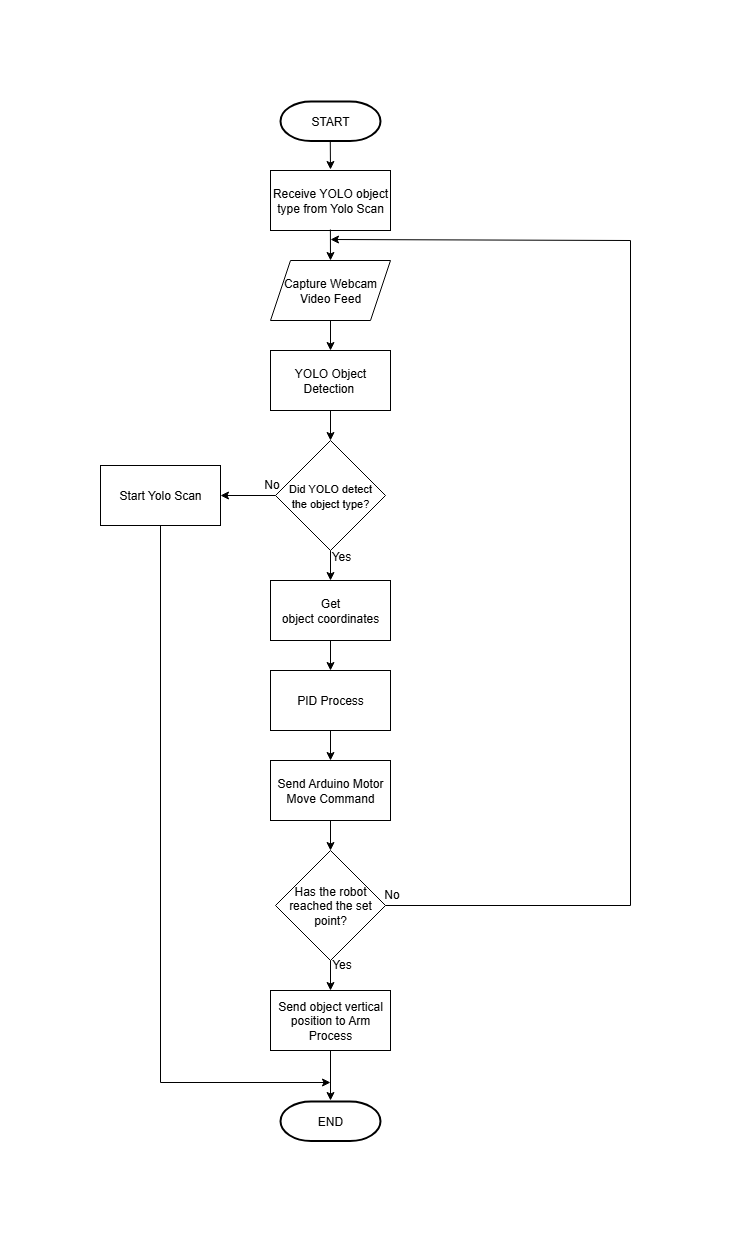

The diagram above was exported from draw.io. Its source (the exported page's mxGraphModel, read from the mxfile embedded in the PNG):
<mxGraphModel dx="1034" dy="570" grid="1" gridSize="10" guides="1" tooltips="1" connect="1" arrows="1" fold="1" page="1" pageScale="1" pageWidth="850" pageHeight="1100" math="0" shadow="0">
  <root>
    <mxCell id="0" />
    <mxCell id="1" parent="0" />
    <mxCell id="yADQ4kZfWcUSJkSpFJ6R-1" value="Receive YOLO object type from Yolo Scan" style="rounded=0;whiteSpace=wrap;html=1;" parent="1" vertex="1">
      <mxGeometry x="359" y="199" width="120" height="60" as="geometry" />
    </mxCell>
    <mxCell id="yADQ4kZfWcUSJkSpFJ6R-2" value="" style="endArrow=classic;html=1;rounded=0;entryX=0.5;entryY=0;entryDx=0;entryDy=0;" parent="1" edge="1">
      <mxGeometry width="50" height="50" relative="1" as="geometry">
        <mxPoint x="418.78" y="168" as="sourcePoint" />
        <mxPoint x="419" y="198" as="targetPoint" />
      </mxGeometry>
    </mxCell>
    <mxCell id="yADQ4kZfWcUSJkSpFJ6R-3" value="" style="endArrow=classic;html=1;rounded=0;" parent="1" edge="1">
      <mxGeometry width="50" height="50" relative="1" as="geometry">
        <mxPoint x="418.9" y="258" as="sourcePoint" />
        <mxPoint x="419" y="289" as="targetPoint" />
      </mxGeometry>
    </mxCell>
    <mxCell id="yADQ4kZfWcUSJkSpFJ6R-5" value="Capture Webcam Video Feed" style="shape=parallelogram;perimeter=parallelogramPerimeter;whiteSpace=wrap;html=1;fixedSize=1;" parent="1" vertex="1">
      <mxGeometry x="359" y="289" width="120" height="60" as="geometry" />
    </mxCell>
    <mxCell id="yADQ4kZfWcUSJkSpFJ6R-6" value="YOLO Object Detection&amp;nbsp;" style="rounded=0;whiteSpace=wrap;html=1;" parent="1" vertex="1">
      <mxGeometry x="359" y="379" width="120" height="60" as="geometry" />
    </mxCell>
    <mxCell id="yADQ4kZfWcUSJkSpFJ6R-7" value="" style="endArrow=classic;html=1;rounded=0;exitX=0.5;exitY=1;exitDx=0;exitDy=0;entryX=0.5;entryY=0;entryDx=0;entryDy=0;" parent="1" source="yADQ4kZfWcUSJkSpFJ6R-5" target="yADQ4kZfWcUSJkSpFJ6R-6" edge="1">
      <mxGeometry width="50" height="50" relative="1" as="geometry">
        <mxPoint x="549" y="369" as="sourcePoint" />
        <mxPoint x="599" y="319" as="targetPoint" />
      </mxGeometry>
    </mxCell>
    <mxCell id="yADQ4kZfWcUSJkSpFJ6R-8" value="Get object&amp;nbsp;coordinates" style="rounded=0;whiteSpace=wrap;html=1;" parent="1" vertex="1">
      <mxGeometry x="359" y="609" width="120" height="60" as="geometry" />
    </mxCell>
    <mxCell id="yADQ4kZfWcUSJkSpFJ6R-10" value="Send Arduino Motor Move Command" style="rounded=0;whiteSpace=wrap;html=1;" parent="1" vertex="1">
      <mxGeometry x="359" y="789" width="120" height="60" as="geometry" />
    </mxCell>
    <mxCell id="yADQ4kZfWcUSJkSpFJ6R-11" value="PID Process" style="rounded=0;whiteSpace=wrap;html=1;" parent="1" vertex="1">
      <mxGeometry x="359" y="699" width="120" height="60" as="geometry" />
    </mxCell>
    <mxCell id="yADQ4kZfWcUSJkSpFJ6R-12" value="" style="endArrow=classic;html=1;rounded=0;exitX=0.5;exitY=1;exitDx=0;exitDy=0;entryX=0.5;entryY=0;entryDx=0;entryDy=0;" parent="1" source="yADQ4kZfWcUSJkSpFJ6R-8" target="yADQ4kZfWcUSJkSpFJ6R-11" edge="1">
      <mxGeometry width="50" height="50" relative="1" as="geometry">
        <mxPoint x="549" y="749" as="sourcePoint" />
        <mxPoint x="599" y="699" as="targetPoint" />
      </mxGeometry>
    </mxCell>
    <mxCell id="yADQ4kZfWcUSJkSpFJ6R-13" value="" style="endArrow=classic;html=1;rounded=0;exitX=0.5;exitY=1;exitDx=0;exitDy=0;entryX=0.5;entryY=0;entryDx=0;entryDy=0;" parent="1" source="yADQ4kZfWcUSJkSpFJ6R-11" target="yADQ4kZfWcUSJkSpFJ6R-10" edge="1">
      <mxGeometry width="50" height="50" relative="1" as="geometry">
        <mxPoint x="549" y="729" as="sourcePoint" />
        <mxPoint x="599" y="679" as="targetPoint" />
      </mxGeometry>
    </mxCell>
    <mxCell id="yADQ4kZfWcUSJkSpFJ6R-14" value="Has the robot reached the set point?" style="rhombus;whiteSpace=wrap;html=1;" parent="1" vertex="1">
      <mxGeometry x="364" y="879" width="110" height="110" as="geometry" />
    </mxCell>
    <mxCell id="yADQ4kZfWcUSJkSpFJ6R-15" value="" style="endArrow=classic;html=1;rounded=0;exitX=0.5;exitY=1;exitDx=0;exitDy=0;entryX=0.5;entryY=0;entryDx=0;entryDy=0;" parent="1" source="yADQ4kZfWcUSJkSpFJ6R-10" edge="1">
      <mxGeometry width="50" height="50" relative="1" as="geometry">
        <mxPoint x="539" y="809" as="sourcePoint" />
        <mxPoint x="419" y="879" as="targetPoint" />
      </mxGeometry>
    </mxCell>
    <mxCell id="yADQ4kZfWcUSJkSpFJ6R-16" value="" style="endArrow=classic;html=1;rounded=0;exitX=1;exitY=0.5;exitDx=0;exitDy=0;" parent="1" source="yADQ4kZfWcUSJkSpFJ6R-14" edge="1">
      <mxGeometry width="50" height="50" relative="1" as="geometry">
        <mxPoint x="674" y="933.9999999999998" as="sourcePoint" />
        <mxPoint x="419" y="268" as="targetPoint" />
        <Array as="points">
          <mxPoint x="719" y="934" />
          <mxPoint x="719" y="269" />
        </Array>
      </mxGeometry>
    </mxCell>
    <mxCell id="yADQ4kZfWcUSJkSpFJ6R-17" value="Send object vertical position to Arm Process" style="rounded=0;whiteSpace=wrap;html=1;" parent="1" vertex="1">
      <mxGeometry x="359" y="1019" width="120" height="60" as="geometry" />
    </mxCell>
    <mxCell id="yADQ4kZfWcUSJkSpFJ6R-19" value="&lt;font style=&quot;font-size: 11px;&quot;&gt;Did YOLO detect&lt;/font&gt;&lt;div&gt;&lt;font style=&quot;font-size: 11px;&quot;&gt;the object type?&lt;/font&gt;&lt;/div&gt;" style="rhombus;whiteSpace=wrap;html=1;" parent="1" vertex="1">
      <mxGeometry x="364" y="469" width="110" height="110" as="geometry" />
    </mxCell>
    <mxCell id="yADQ4kZfWcUSJkSpFJ6R-20" value="" style="endArrow=classic;html=1;rounded=0;exitX=0.5;exitY=1;exitDx=0;exitDy=0;entryX=0.5;entryY=0;entryDx=0;entryDy=0;" parent="1" source="yADQ4kZfWcUSJkSpFJ6R-6" target="yADQ4kZfWcUSJkSpFJ6R-19" edge="1">
      <mxGeometry width="50" height="50" relative="1" as="geometry">
        <mxPoint x="549" y="589" as="sourcePoint" />
        <mxPoint x="599" y="539" as="targetPoint" />
      </mxGeometry>
    </mxCell>
    <mxCell id="yADQ4kZfWcUSJkSpFJ6R-21" value="" style="endArrow=classic;html=1;rounded=0;exitX=0.5;exitY=1;exitDx=0;exitDy=0;entryX=0.5;entryY=0;entryDx=0;entryDy=0;" parent="1" source="yADQ4kZfWcUSJkSpFJ6R-19" target="yADQ4kZfWcUSJkSpFJ6R-8" edge="1">
      <mxGeometry width="50" height="50" relative="1" as="geometry">
        <mxPoint x="549" y="639" as="sourcePoint" />
        <mxPoint x="599" y="589" as="targetPoint" />
      </mxGeometry>
    </mxCell>
    <mxCell id="yADQ4kZfWcUSJkSpFJ6R-22" value="Start Yolo Scan" style="rounded=0;whiteSpace=wrap;html=1;" parent="1" vertex="1">
      <mxGeometry x="189" y="494" width="120" height="60" as="geometry" />
    </mxCell>
    <mxCell id="yADQ4kZfWcUSJkSpFJ6R-28" value="" style="endArrow=classic;html=1;rounded=0;exitX=0.5;exitY=1;exitDx=0;exitDy=0;entryX=0.5;entryY=0;entryDx=0;entryDy=0;" parent="1" source="yADQ4kZfWcUSJkSpFJ6R-14" edge="1">
      <mxGeometry width="50" height="50" relative="1" as="geometry">
        <mxPoint x="459" y="819" as="sourcePoint" />
        <mxPoint x="419" y="1019" as="targetPoint" />
      </mxGeometry>
    </mxCell>
    <mxCell id="yADQ4kZfWcUSJkSpFJ6R-35" value="" style="endArrow=classic;html=1;rounded=0;exitX=0.5;exitY=1;exitDx=0;exitDy=0;entryX=0.5;entryY=0;entryDx=0;entryDy=0;" parent="1" source="yADQ4kZfWcUSJkSpFJ6R-17" edge="1">
      <mxGeometry width="50" height="50" relative="1" as="geometry">
        <mxPoint x="409" y="1129" as="sourcePoint" />
        <mxPoint x="419.0000000000002" y="1129" as="targetPoint" />
      </mxGeometry>
    </mxCell>
    <mxCell id="yADQ4kZfWcUSJkSpFJ6R-43" value="" style="endArrow=classic;html=1;rounded=0;exitX=0;exitY=0.5;exitDx=0;exitDy=0;entryX=1;entryY=0.5;entryDx=0;entryDy=0;" parent="1" source="yADQ4kZfWcUSJkSpFJ6R-19" target="yADQ4kZfWcUSJkSpFJ6R-22" edge="1">
      <mxGeometry width="50" height="50" relative="1" as="geometry">
        <mxPoint x="315" y="806" as="sourcePoint" />
        <mxPoint x="365" y="756" as="targetPoint" />
      </mxGeometry>
    </mxCell>
    <mxCell id="yADQ4kZfWcUSJkSpFJ6R-44" value="" style="endArrow=classic;html=1;rounded=0;exitX=0.5;exitY=1;exitDx=0;exitDy=0;" parent="1" source="yADQ4kZfWcUSJkSpFJ6R-22" edge="1">
      <mxGeometry width="50" height="50" relative="1" as="geometry">
        <mxPoint x="315" y="815" as="sourcePoint" />
        <mxPoint x="419" y="1111" as="targetPoint" />
        <Array as="points">
          <mxPoint x="249" y="1111" />
        </Array>
      </mxGeometry>
    </mxCell>
    <mxCell id="Z3XTcTG77IyIk44lNgHn-2" value="START" style="strokeWidth=2;html=1;shape=mxgraph.flowchart.terminator;whiteSpace=wrap;" parent="1" vertex="1">
      <mxGeometry x="369" y="130" width="100" height="39.5" as="geometry" />
    </mxCell>
    <mxCell id="Z3XTcTG77IyIk44lNgHn-3" value="END" style="strokeWidth=2;html=1;shape=mxgraph.flowchart.terminator;whiteSpace=wrap;" parent="1" vertex="1">
      <mxGeometry x="369" y="1130" width="100" height="39.5" as="geometry" />
    </mxCell>
    <mxCell id="kfL23I8hGTZsK9V1CGZU-1" value="Yes" style="text;html=1;align=center;verticalAlign=middle;whiteSpace=wrap;rounded=0;" parent="1" vertex="1">
      <mxGeometry x="400" y="570" width="60" height="30" as="geometry" />
    </mxCell>
    <mxCell id="kfL23I8hGTZsK9V1CGZU-2" value="No" style="text;html=1;align=center;verticalAlign=middle;resizable=0;points=[];autosize=1;strokeColor=none;fillColor=none;" parent="1" vertex="1">
      <mxGeometry x="340" y="498" width="40" height="30" as="geometry" />
    </mxCell>
    <mxCell id="kfL23I8hGTZsK9V1CGZU-3" value="No" style="text;html=1;align=center;verticalAlign=middle;resizable=0;points=[];autosize=1;strokeColor=none;fillColor=none;" parent="1" vertex="1">
      <mxGeometry x="460" y="908" width="40" height="30" as="geometry" />
    </mxCell>
    <mxCell id="kfL23I8hGTZsK9V1CGZU-4" value="Yes" style="text;html=1;align=center;verticalAlign=middle;resizable=0;points=[];autosize=1;strokeColor=none;fillColor=none;" parent="1" vertex="1">
      <mxGeometry x="410" y="978" width="40" height="30" as="geometry" />
    </mxCell>
  </root>
</mxGraphModel>